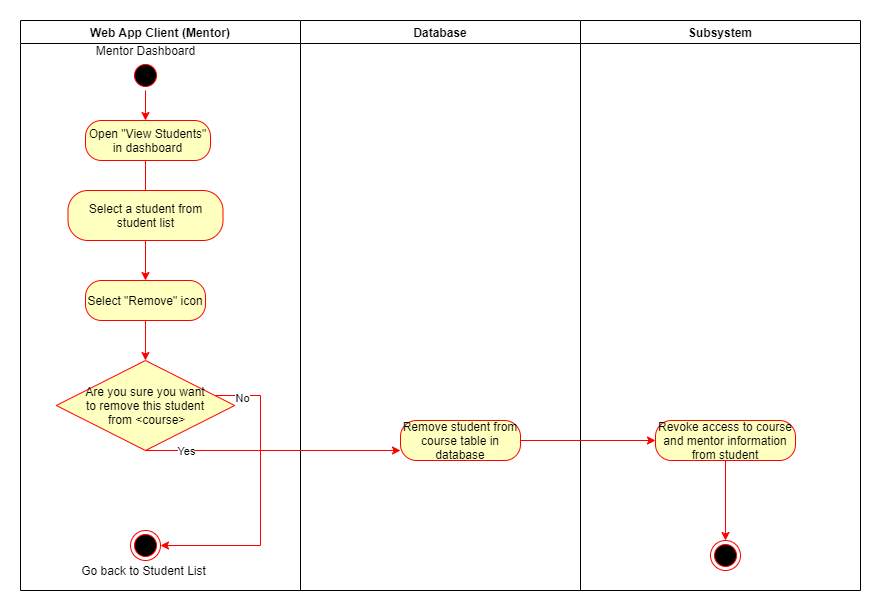

The diagram above was exported from draw.io. Its source (the exported page's mxGraphModel, read from the mxfile embedded in the PNG):
<mxGraphModel dx="1422" dy="705" grid="1" gridSize="10" guides="1" tooltips="1" connect="1" arrows="1" fold="1" page="1" pageScale="1" pageWidth="850" pageHeight="1100" math="0" shadow="0">
  <root>
    <mxCell id="GCy_2HIm_hiaK4Stqe_q-0" />
    <mxCell id="GCy_2HIm_hiaK4Stqe_q-1" parent="GCy_2HIm_hiaK4Stqe_q-0" />
    <mxCell id="QDjTLERaOXLPRArQjVgm-0" value="Web App Client (Mentor)" style="swimlane;whiteSpace=wrap" vertex="1" parent="GCy_2HIm_hiaK4Stqe_q-1">
      <mxGeometry x="80" y="90" width="280" height="570" as="geometry" />
    </mxCell>
    <mxCell id="QDjTLERaOXLPRArQjVgm-1" style="edgeStyle=orthogonalEdgeStyle;rounded=0;orthogonalLoop=1;jettySize=auto;html=1;entryX=0.5;entryY=0;entryDx=0;entryDy=0;strokeColor=#FF0000;" edge="1" parent="QDjTLERaOXLPRArQjVgm-0" source="QDjTLERaOXLPRArQjVgm-2">
      <mxGeometry relative="1" as="geometry">
        <mxPoint x="125" y="100" as="targetPoint" />
      </mxGeometry>
    </mxCell>
    <mxCell id="QDjTLERaOXLPRArQjVgm-2" value="" style="ellipse;shape=startState;fillColor=#000000;strokeColor=#ff0000;" vertex="1" parent="QDjTLERaOXLPRArQjVgm-0">
      <mxGeometry x="110" y="40" width="30" height="30" as="geometry" />
    </mxCell>
    <mxCell id="QDjTLERaOXLPRArQjVgm-3" value="" style="endArrow=open;strokeColor=#FF0000;endFill=1;rounded=0" edge="1" parent="QDjTLERaOXLPRArQjVgm-0">
      <mxGeometry relative="1" as="geometry">
        <mxPoint x="125" y="140" as="sourcePoint" />
        <mxPoint x="125" y="180" as="targetPoint" />
      </mxGeometry>
    </mxCell>
    <mxCell id="QDjTLERaOXLPRArQjVgm-4" value="Mentor Dashboard" style="text;html=1;align=center;verticalAlign=middle;resizable=0;points=[];autosize=1;strokeColor=none;" vertex="1" parent="QDjTLERaOXLPRArQjVgm-0">
      <mxGeometry x="70" y="20" width="110" height="20" as="geometry" />
    </mxCell>
    <mxCell id="QDjTLERaOXLPRArQjVgm-5" style="edgeStyle=orthogonalEdgeStyle;rounded=0;orthogonalLoop=1;jettySize=auto;html=1;entryX=1;entryY=0.5;entryDx=0;entryDy=0;strokeColor=#FF0000;" edge="1" parent="QDjTLERaOXLPRArQjVgm-0" source="QDjTLERaOXLPRArQjVgm-7" target="QDjTLERaOXLPRArQjVgm-13">
      <mxGeometry relative="1" as="geometry">
        <Array as="points">
          <mxPoint x="240" y="375" />
          <mxPoint x="240" y="525" />
        </Array>
      </mxGeometry>
    </mxCell>
    <mxCell id="QDjTLERaOXLPRArQjVgm-6" value="No" style="edgeLabel;html=1;align=center;verticalAlign=middle;resizable=0;points=[];" vertex="1" connectable="0" parent="QDjTLERaOXLPRArQjVgm-5">
      <mxGeometry x="-0.8185" y="-2" relative="1" as="geometry">
        <mxPoint as="offset" />
      </mxGeometry>
    </mxCell>
    <mxCell id="QDjTLERaOXLPRArQjVgm-7" value="Are you sure you want&#10;to remove this student&#10; from &lt;course&gt;" style="rhombus;fillColor=#ffffc0;strokeColor=#ff0000;" vertex="1" parent="QDjTLERaOXLPRArQjVgm-0">
      <mxGeometry x="35.81" y="340" width="178.37" height="90" as="geometry" />
    </mxCell>
    <mxCell id="QDjTLERaOXLPRArQjVgm-8" value="&lt;span&gt;Open &quot;View Students&quot; in dashboard&lt;/span&gt;" style="rounded=1;whiteSpace=wrap;html=1;arcSize=40;fontColor=#000000;fillColor=#ffffc0;strokeColor=#ff0000;" vertex="1" parent="QDjTLERaOXLPRArQjVgm-0">
      <mxGeometry x="65" y="100" width="125" height="40" as="geometry" />
    </mxCell>
    <mxCell id="QDjTLERaOXLPRArQjVgm-9" style="edgeStyle=orthogonalEdgeStyle;rounded=0;orthogonalLoop=1;jettySize=auto;html=1;strokeColor=#FF0000;" edge="1" parent="QDjTLERaOXLPRArQjVgm-0" source="QDjTLERaOXLPRArQjVgm-10" target="QDjTLERaOXLPRArQjVgm-12">
      <mxGeometry relative="1" as="geometry" />
    </mxCell>
    <mxCell id="QDjTLERaOXLPRArQjVgm-10" value="Select a student from student list" style="rounded=1;whiteSpace=wrap;html=1;arcSize=40;fontColor=#000000;fillColor=#ffffc0;strokeColor=#ff0000;" vertex="1" parent="QDjTLERaOXLPRArQjVgm-0">
      <mxGeometry x="47.5" y="170" width="155" height="50" as="geometry" />
    </mxCell>
    <mxCell id="QDjTLERaOXLPRArQjVgm-11" style="edgeStyle=orthogonalEdgeStyle;rounded=0;orthogonalLoop=1;jettySize=auto;html=1;entryX=0.5;entryY=0;entryDx=0;entryDy=0;strokeColor=#FF0000;" edge="1" parent="QDjTLERaOXLPRArQjVgm-0" source="QDjTLERaOXLPRArQjVgm-12" target="QDjTLERaOXLPRArQjVgm-7">
      <mxGeometry relative="1" as="geometry" />
    </mxCell>
    <mxCell id="QDjTLERaOXLPRArQjVgm-12" value="&lt;span&gt;Select &quot;Remove&quot; icon&lt;/span&gt;" style="rounded=1;whiteSpace=wrap;html=1;arcSize=40;fontColor=#000000;fillColor=#ffffc0;strokeColor=#ff0000;" vertex="1" parent="QDjTLERaOXLPRArQjVgm-0">
      <mxGeometry x="65" y="260" width="120" height="40" as="geometry" />
    </mxCell>
    <mxCell id="QDjTLERaOXLPRArQjVgm-13" value="" style="ellipse;shape=endState;fillColor=#000000;strokeColor=#ff0000" vertex="1" parent="QDjTLERaOXLPRArQjVgm-0">
      <mxGeometry x="110" y="510" width="30" height="30" as="geometry" />
    </mxCell>
    <mxCell id="QDjTLERaOXLPRArQjVgm-14" value="Go back to Student List" style="text;html=1;align=center;verticalAlign=middle;resizable=0;points=[];autosize=1;strokeColor=none;" vertex="1" parent="QDjTLERaOXLPRArQjVgm-0">
      <mxGeometry x="52.5" y="540" width="140" height="20" as="geometry" />
    </mxCell>
    <mxCell id="QDjTLERaOXLPRArQjVgm-15" value="Database" style="swimlane;whiteSpace=wrap;startSize=23;" vertex="1" parent="GCy_2HIm_hiaK4Stqe_q-1">
      <mxGeometry x="360" y="90" width="280" height="570" as="geometry" />
    </mxCell>
    <mxCell id="QDjTLERaOXLPRArQjVgm-16" value="Remove student from course table in database" style="rounded=1;whiteSpace=wrap;html=1;arcSize=40;fontColor=#000000;fillColor=#ffffc0;strokeColor=#ff0000;" vertex="1" parent="QDjTLERaOXLPRArQjVgm-15">
      <mxGeometry x="100" y="400" width="120" height="40" as="geometry" />
    </mxCell>
    <mxCell id="QDjTLERaOXLPRArQjVgm-17" value="Subsystem" style="swimlane;whiteSpace=wrap;startSize=23;" vertex="1" parent="GCy_2HIm_hiaK4Stqe_q-1">
      <mxGeometry x="640" y="90" width="280" height="570" as="geometry" />
    </mxCell>
    <mxCell id="QDjTLERaOXLPRArQjVgm-18" value="" style="ellipse;shape=endState;fillColor=#000000;strokeColor=#ff0000" vertex="1" parent="QDjTLERaOXLPRArQjVgm-17">
      <mxGeometry x="130" y="520" width="30" height="30" as="geometry" />
    </mxCell>
    <mxCell id="QDjTLERaOXLPRArQjVgm-19" style="edgeStyle=orthogonalEdgeStyle;rounded=0;orthogonalLoop=1;jettySize=auto;html=1;strokeColor=#FF0000;" edge="1" parent="QDjTLERaOXLPRArQjVgm-17" source="QDjTLERaOXLPRArQjVgm-20" target="QDjTLERaOXLPRArQjVgm-18">
      <mxGeometry relative="1" as="geometry" />
    </mxCell>
    <mxCell id="QDjTLERaOXLPRArQjVgm-20" value="Revoke access to course and mentor information from student" style="rounded=1;whiteSpace=wrap;html=1;arcSize=40;fontColor=#000000;fillColor=#ffffc0;strokeColor=#ff0000;" vertex="1" parent="QDjTLERaOXLPRArQjVgm-17">
      <mxGeometry x="75" y="400" width="140" height="40" as="geometry" />
    </mxCell>
    <mxCell id="QDjTLERaOXLPRArQjVgm-21" style="edgeStyle=orthogonalEdgeStyle;rounded=0;orthogonalLoop=1;jettySize=auto;html=1;entryX=0;entryY=0.5;entryDx=0;entryDy=0;strokeColor=#FF0000;" edge="1" parent="GCy_2HIm_hiaK4Stqe_q-1" source="QDjTLERaOXLPRArQjVgm-16" target="QDjTLERaOXLPRArQjVgm-20">
      <mxGeometry relative="1" as="geometry" />
    </mxCell>
    <mxCell id="QDjTLERaOXLPRArQjVgm-22" style="edgeStyle=orthogonalEdgeStyle;rounded=0;orthogonalLoop=1;jettySize=auto;html=1;entryX=0;entryY=0.75;entryDx=0;entryDy=0;strokeColor=#FF0000;" edge="1" parent="GCy_2HIm_hiaK4Stqe_q-1" source="QDjTLERaOXLPRArQjVgm-7" target="QDjTLERaOXLPRArQjVgm-16">
      <mxGeometry relative="1" as="geometry">
        <Array as="points">
          <mxPoint x="205" y="520" />
        </Array>
      </mxGeometry>
    </mxCell>
    <mxCell id="QDjTLERaOXLPRArQjVgm-23" value="Yes" style="edgeLabel;html=1;align=center;verticalAlign=middle;resizable=0;points=[];" vertex="1" connectable="0" parent="QDjTLERaOXLPRArQjVgm-22">
      <mxGeometry x="-0.6804" relative="1" as="geometry">
        <mxPoint as="offset" />
      </mxGeometry>
    </mxCell>
  </root>
</mxGraphModel>